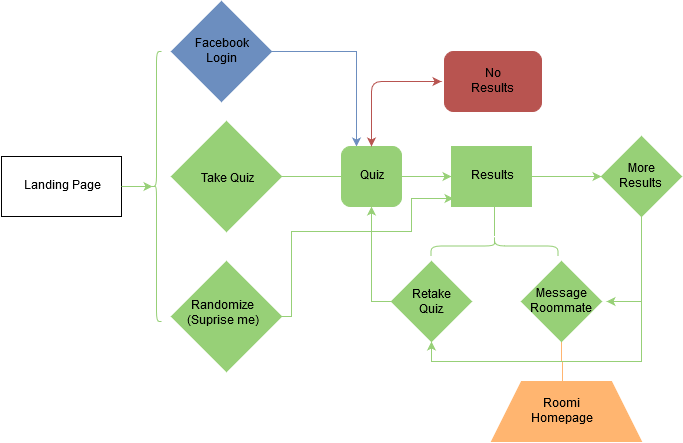

The diagram above was exported from draw.io. Its source (the exported page's mxGraphModel, read from the mxfile embedded in the PNG):
<mxGraphModel dx="1434" dy="772" grid="1" gridSize="10" guides="1" tooltips="1" connect="1" arrows="1" fold="1" page="1" pageScale="1" pageWidth="800" pageHeight="560" background="#ffffff" math="0" shadow="0">
  <root>
    <mxCell id="0" />
    <mxCell id="1" parent="0" />
    <mxCell id="9d5213f197521fe-99" value="" style="rounded=1;whiteSpace=wrap;html=1;strokeColor=#B85450;fillColor=#B85450;" vertex="1" parent="1">
      <mxGeometry x="478" y="90" width="97" height="60" as="geometry" />
    </mxCell>
    <mxCell id="9d5213f197521fe-8" value="" style="text;html=1;strokeColor=#97D077;fillColor=#97D077;align=center;verticalAlign=middle;whiteSpace=wrap;overflow=hidden;fontFamily=Helvetica;fontSize=12;fontColor=#000000;" vertex="1" parent="1">
      <mxGeometry x="485" y="185" width="80" height="60" as="geometry" />
    </mxCell>
    <mxCell id="9d5213f197521fe-22" value="No Results&lt;br&gt;" style="text;html=1;strokeColor=none;fillColor=none;align=center;verticalAlign=middle;whiteSpace=wrap;overflow=hidden;" vertex="1" parent="1">
      <mxGeometry x="497" y="100" width="60" height="40" as="geometry" />
    </mxCell>
    <mxCell id="9d5213f197521fe-88" style="edgeStyle=orthogonalEdgeStyle;rounded=0;html=1;entryX=0;entryY=0.5;jettySize=auto;orthogonalLoop=1;strokeColor=#97D077;" edge="1" parent="1" source="9d5213f197521fe-51" target="9d5213f197521fe-86">
      <mxGeometry relative="1" as="geometry" />
    </mxCell>
    <mxCell id="9d5213f197521fe-51" value="Results" style="text;html=1;strokeColor=none;fillColor=none;align=center;verticalAlign=middle;whiteSpace=wrap;overflow=hidden;" vertex="1" parent="1">
      <mxGeometry x="485" y="205" width="80" height="20" as="geometry" />
    </mxCell>
    <mxCell id="9d5213f197521fe-54" value="" style="rhombus;whiteSpace=wrap;html=1;fillColor=#6C8EBF;strokeColor=#6C8EBF;" vertex="1" parent="1">
      <mxGeometry x="205" y="40" width="100" height="100" as="geometry" />
    </mxCell>
    <mxCell id="9d5213f197521fe-68" style="edgeStyle=orthogonalEdgeStyle;rounded=0;html=1;entryX=0.25;entryY=0;jettySize=auto;orthogonalLoop=1;strokeColor=#6C8EBF;" edge="1" parent="1" target="9d5213f197521fe-63">
      <mxGeometry relative="1" as="geometry">
        <mxPoint x="305" y="90" as="sourcePoint" />
        <Array as="points">
          <mxPoint x="390" y="90" />
        </Array>
      </mxGeometry>
    </mxCell>
    <mxCell id="9d5213f197521fe-36" value="Facebook&lt;br&gt;Login&lt;br&gt;" style="text;html=1;strokeColor=none;fillColor=none;align=center;verticalAlign=middle;whiteSpace=wrap;overflow=hidden;container=1;" vertex="1" parent="1">
      <mxGeometry x="215" y="70" width="80" height="40" as="geometry" />
    </mxCell>
    <mxCell id="9d5213f197521fe-55" value="" style="rhombus;whiteSpace=wrap;html=1;fillColor=#97D077;strokeColor=#97D077;" vertex="1" parent="1">
      <mxGeometry x="205" y="160" width="110" height="110" as="geometry" />
    </mxCell>
    <mxCell id="9d5213f197521fe-67" value="" style="edgeStyle=orthogonalEdgeStyle;rounded=0;html=1;jettySize=auto;orthogonalLoop=1;strokeColor=#97D077;" edge="1" parent="1" source="9d5213f197521fe-15" target="9d5213f197521fe-64">
      <mxGeometry relative="1" as="geometry">
        <Array as="points">
          <mxPoint x="335" y="215" />
          <mxPoint x="335" y="215" />
        </Array>
      </mxGeometry>
    </mxCell>
    <mxCell id="9d5213f197521fe-15" value="Take Quiz&lt;br&gt;" style="text;html=1;strokeColor=none;fillColor=none;align=center;verticalAlign=middle;whiteSpace=wrap;overflow=hidden;container=1;" vertex="1" parent="1">
      <mxGeometry x="210" y="203" width="100" height="30" as="geometry" />
    </mxCell>
    <mxCell id="9d5213f197521fe-56" value="" style="rhombus;whiteSpace=wrap;html=1;fillColor=#97D077;strokeColor=#97D077;" vertex="1" parent="1">
      <mxGeometry x="205" y="300" width="110" height="110" as="geometry" />
    </mxCell>
    <mxCell id="9d5213f197521fe-59" style="edgeStyle=orthogonalEdgeStyle;rounded=0;html=1;jettySize=auto;orthogonalLoop=1;exitX=1;exitY=0.5;strokeColor=#97D077;entryX=0.025;entryY=0.867;entryPerimeter=0;" edge="1" parent="1" source="9d5213f197521fe-56" target="9d5213f197521fe-8">
      <mxGeometry relative="1" as="geometry">
        <mxPoint x="475" y="240" as="targetPoint" />
        <mxPoint x="305" y="350" as="sourcePoint" />
        <Array as="points">
          <mxPoint x="325" y="355" />
          <mxPoint x="325" y="270" />
          <mxPoint x="445" y="270" />
          <mxPoint x="445" y="237" />
        </Array>
      </mxGeometry>
    </mxCell>
    <mxCell id="9d5213f197521fe-13" value="Randomize&lt;br&gt;(Suprise me)&lt;br&gt;" style="text;html=1;strokeColor=none;fillColor=none;align=center;verticalAlign=middle;whiteSpace=wrap;overflow=hidden;container=1;" vertex="1" parent="1">
      <mxGeometry x="216" y="332" width="80" height="40" as="geometry" />
    </mxCell>
    <mxCell id="9d5213f197521fe-58" value="" style="group" vertex="1" connectable="0" parent="1">
      <mxGeometry x="35" y="195" width="120" height="60" as="geometry" />
    </mxCell>
    <mxCell id="9d5213f197521fe-4" value="" style="group;fillColor=#FFF2CC;strokeColor=#FFF4C3;" vertex="1" connectable="0" parent="9d5213f197521fe-58">
      <mxGeometry width="120" height="60" as="geometry" />
    </mxCell>
    <mxCell id="9d5213f197521fe-1" value="" style="whiteSpace=wrap;html=1;" vertex="1" parent="9d5213f197521fe-58">
      <mxGeometry width="120" height="60" as="geometry" />
    </mxCell>
    <mxCell id="9d5213f197521fe-3" value="Landing Page&lt;br&gt;" style="text;html=1;strokeColor=none;fillColor=none;align=center;verticalAlign=middle;whiteSpace=wrap;overflow=hidden;" vertex="1" parent="9d5213f197521fe-58">
      <mxGeometry x="10" y="10" width="100" height="40" as="geometry" />
    </mxCell>
    <mxCell id="9d5213f197521fe-69" value="" style="edgeStyle=orthogonalEdgeStyle;rounded=0;html=1;jettySize=auto;orthogonalLoop=1;strokeColor=#97D077;" edge="1" parent="1" source="9d5213f197521fe-63" target="9d5213f197521fe-8">
      <mxGeometry relative="1" as="geometry" />
    </mxCell>
    <mxCell id="9d5213f197521fe-63" value="" style="rounded=1;whiteSpace=wrap;html=1;fillColor=#97D077;strokeColor=#97D077;" vertex="1" parent="1">
      <mxGeometry x="375" y="185" width="60" height="60" as="geometry" />
    </mxCell>
    <mxCell id="9d5213f197521fe-64" value="Quiz" style="text;html=1;strokeColor=none;fillColor=none;align=center;verticalAlign=middle;whiteSpace=wrap;overflow=hidden;" vertex="1" parent="1">
      <mxGeometry x="385" y="205" width="40" height="20" as="geometry" />
    </mxCell>
    <mxCell id="9d5213f197521fe-71" value="" style="shape=curlyBracket;whiteSpace=wrap;html=1;rounded=1;strokeColor=#97D077;" vertex="1" parent="1">
      <mxGeometry x="185" y="90" width="10" height="270" as="geometry" />
    </mxCell>
    <mxCell id="9d5213f197521fe-77" value="" style="endArrow=classic;startArrow=classic;html=1;strokeColor=#B85450;exitX=0.5;exitY=0;entryX=0;entryY=0.5;" edge="1" parent="1" source="9d5213f197521fe-63">
      <mxGeometry width="50" height="50" relative="1" as="geometry">
        <mxPoint x="405" y="180" as="sourcePoint" />
        <mxPoint x="475" y="120" as="targetPoint" />
        <Array as="points">
          <mxPoint x="405" y="120" />
        </Array>
      </mxGeometry>
    </mxCell>
    <mxCell id="9d5213f197521fe-82" style="edgeStyle=orthogonalEdgeStyle;rounded=0;html=1;exitX=0;exitY=0.5;entryX=0.5;entryY=1;jettySize=auto;orthogonalLoop=1;strokeColor=#97D077;" edge="1" parent="1" source="9d5213f197521fe-78" target="9d5213f197521fe-63">
      <mxGeometry relative="1" as="geometry" />
    </mxCell>
    <mxCell id="9d5213f197521fe-78" value="" style="rhombus;whiteSpace=wrap;html=1;strokeColor=#97D077;fillColor=#97D077;" vertex="1" parent="1">
      <mxGeometry x="425" y="300" width="80" height="80" as="geometry" />
    </mxCell>
    <mxCell id="9d5213f197521fe-97" style="edgeStyle=orthogonalEdgeStyle;rounded=0;html=1;exitX=0.5;exitY=1;entryX=0.475;entryY=0.25;entryPerimeter=0;jettySize=auto;orthogonalLoop=1;strokeColor=#FFB570;" edge="1" parent="1" source="9d5213f197521fe-79" target="9d5213f197521fe-95">
      <mxGeometry relative="1" as="geometry" />
    </mxCell>
    <mxCell id="9d5213f197521fe-79" value="" style="rhombus;whiteSpace=wrap;html=1;fillColor=#97D077;strokeColor=#97D077;" vertex="1" parent="1">
      <mxGeometry x="555" y="300" width="80" height="80" as="geometry" />
    </mxCell>
    <mxCell id="9d5213f197521fe-81" value="" style="edgeStyle=orthogonalEdgeStyle;rounded=0;html=1;jettySize=auto;orthogonalLoop=1;strokeColor=#97D077;" edge="1" parent="1" source="9d5213f197521fe-80">
      <mxGeometry relative="1" as="geometry">
        <mxPoint x="528" y="217" as="targetPoint" />
      </mxGeometry>
    </mxCell>
    <mxCell id="9d5213f197521fe-80" value="" style="shape=curlyBracket;whiteSpace=wrap;html=1;rounded=1;rotation=90;strokeColor=#97D077;" vertex="1" parent="1">
      <mxGeometry x="518" y="221" width="20" height="127" as="geometry" />
    </mxCell>
    <mxCell id="9d5213f197521fe-83" value="Retake Quiz&lt;br&gt;" style="text;html=1;strokeColor=none;fillColor=none;align=center;verticalAlign=middle;whiteSpace=wrap;overflow=hidden;" vertex="1" parent="1">
      <mxGeometry x="435" y="321" width="60" height="40" as="geometry" />
    </mxCell>
    <mxCell id="9d5213f197521fe-85" value="Message Roommate&lt;br&gt;" style="text;html=1;strokeColor=none;fillColor=none;align=center;verticalAlign=middle;whiteSpace=wrap;overflow=hidden;" vertex="1" parent="1">
      <mxGeometry x="550" y="315" width="90" height="50" as="geometry" />
    </mxCell>
    <mxCell id="9d5213f197521fe-90" style="edgeStyle=orthogonalEdgeStyle;rounded=0;html=1;entryX=1;entryY=0.5;jettySize=auto;orthogonalLoop=1;strokeColor=#97D077;" edge="1" parent="1" source="9d5213f197521fe-86" target="9d5213f197521fe-85">
      <mxGeometry relative="1" as="geometry" />
    </mxCell>
    <mxCell id="9d5213f197521fe-92" style="edgeStyle=orthogonalEdgeStyle;rounded=0;html=1;exitX=0.5;exitY=1;entryX=0.5;entryY=1;jettySize=auto;orthogonalLoop=1;strokeColor=#97D077;" edge="1" parent="1" source="9d5213f197521fe-86" target="9d5213f197521fe-78">
      <mxGeometry relative="1" as="geometry" />
    </mxCell>
    <mxCell id="9d5213f197521fe-86" value="" style="rhombus;whiteSpace=wrap;html=1;strokeColor=#97D077;fillColor=#97D077;" vertex="1" parent="1">
      <mxGeometry x="635" y="175" width="80" height="80" as="geometry" />
    </mxCell>
    <mxCell id="9d5213f197521fe-84" value="More Results&lt;br&gt;" style="text;html=1;strokeColor=none;fillColor=none;align=center;verticalAlign=middle;whiteSpace=wrap;overflow=hidden;" vertex="1" parent="1">
      <mxGeometry x="645" y="190" width="60" height="50" as="geometry" />
    </mxCell>
    <mxCell id="9d5213f197521fe-95" value="" style="shape=trapezoid;whiteSpace=wrap;html=1;fillColor=#FFB570;strokeColor=#FFB570;" vertex="1" parent="1">
      <mxGeometry x="525" y="420" width="150" height="60" as="geometry" />
    </mxCell>
    <mxCell id="9d5213f197521fe-96" value="Roomi&lt;br&gt;Homepage&lt;br&gt;" style="text;html=1;strokeColor=none;fillColor=none;align=center;verticalAlign=middle;whiteSpace=wrap;overflow=hidden;" vertex="1" parent="1">
      <mxGeometry x="555" y="430" width="80" height="40" as="geometry" />
    </mxCell>
    <mxCell id="9d5213f197521fe-100" style="edgeStyle=orthogonalEdgeStyle;rounded=0;html=1;exitX=1;exitY=0.5;entryX=0.1;entryY=0.5;entryPerimeter=0;jettySize=auto;orthogonalLoop=1;strokeColor=#97D077;" edge="1" parent="1" source="9d5213f197521fe-1" target="9d5213f197521fe-71">
      <mxGeometry relative="1" as="geometry" />
    </mxCell>
  </root>
</mxGraphModel>